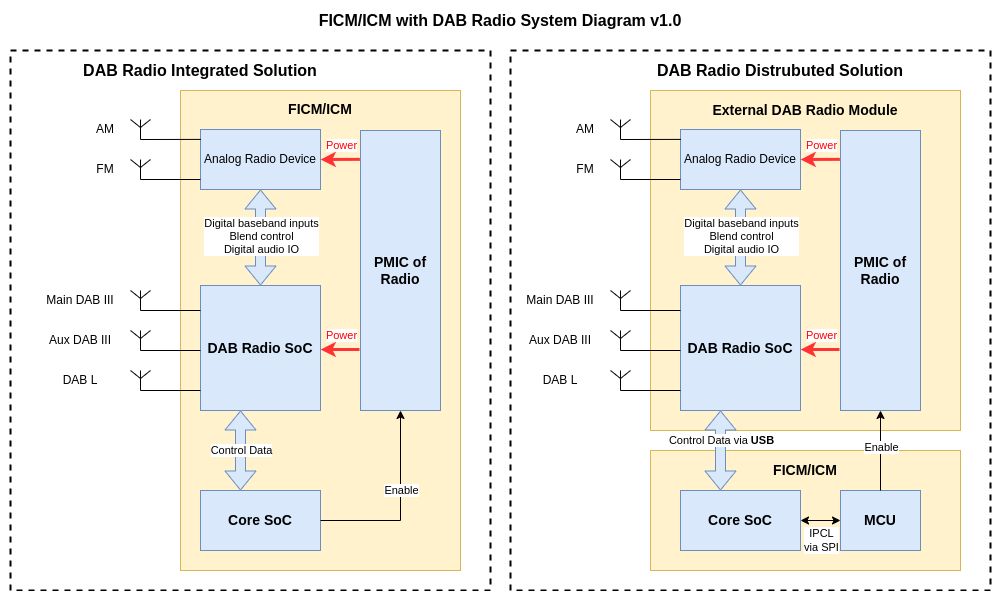

The diagram above was exported from draw.io. Its source (the exported page's mxGraphModel, read from the mxfile embedded in the PNG):
<mxGraphModel dx="1226" dy="780" grid="1" gridSize="10" guides="1" tooltips="1" connect="1" arrows="1" fold="1" page="1" pageScale="1" pageWidth="1100" pageHeight="850" math="0" shadow="0">
  <root>
    <mxCell id="0" />
    <mxCell id="1" parent="0" />
    <mxCell id="fjLJqy58NG3WYVYFVuVb-61" value="" style="rounded=0;whiteSpace=wrap;html=1;fillColor=none;dashed=1;strokeWidth=2;" vertex="1" parent="1">
      <mxGeometry x="550" y="60" width="480" height="540" as="geometry" />
    </mxCell>
    <mxCell id="fjLJqy58NG3WYVYFVuVb-60" value="" style="rounded=0;whiteSpace=wrap;html=1;fillColor=#fff2cc;strokeColor=#d6b656;labelPosition=center;verticalLabelPosition=top;align=center;verticalAlign=bottom;" vertex="1" parent="1">
      <mxGeometry x="690" y="100" width="310" height="340" as="geometry" />
    </mxCell>
    <mxCell id="vMYGakdIta8Ne1as9olM-33" value="" style="rounded=0;whiteSpace=wrap;html=1;fillColor=none;dashed=1;strokeWidth=2;" parent="1" vertex="1">
      <mxGeometry x="50" y="60" width="480" height="540" as="geometry" />
    </mxCell>
    <mxCell id="vMYGakdIta8Ne1as9olM-59" value="" style="rounded=0;whiteSpace=wrap;html=1;fillColor=#fff2cc;strokeColor=#d6b656;labelPosition=center;verticalLabelPosition=top;align=center;verticalAlign=bottom;" parent="1" vertex="1">
      <mxGeometry x="220" y="100" width="280" height="480" as="geometry" />
    </mxCell>
    <mxCell id="vMYGakdIta8Ne1as9olM-1" value="Core SoC" style="rounded=0;whiteSpace=wrap;html=1;fillColor=#dae8fc;strokeColor=#6c8ebf;fontSize=14;fontStyle=1" parent="1" vertex="1">
      <mxGeometry x="240" y="500" width="120" height="60" as="geometry" />
    </mxCell>
    <mxCell id="vMYGakdIta8Ne1as9olM-2" value="DAB Radio SoC" style="rounded=0;whiteSpace=wrap;html=1;fillColor=#dae8fc;strokeColor=#6c8ebf;fontSize=14;fontStyle=1" parent="1" vertex="1">
      <mxGeometry x="240" y="295" width="120" height="125" as="geometry" />
    </mxCell>
    <mxCell id="vMYGakdIta8Ne1as9olM-4" value="" style="shape=flexArrow;endArrow=classic;startArrow=classic;html=1;rounded=0;fillColor=#dae8fc;strokeColor=#6c8ebf;" parent="1" edge="1">
      <mxGeometry width="100" height="100" relative="1" as="geometry">
        <mxPoint x="280" y="500" as="sourcePoint" />
        <mxPoint x="280" y="420" as="targetPoint" />
      </mxGeometry>
    </mxCell>
    <mxCell id="vMYGakdIta8Ne1as9olM-5" value="Control Data" style="edgeLabel;html=1;align=center;verticalAlign=middle;resizable=0;points=[];" parent="vMYGakdIta8Ne1as9olM-4" vertex="1" connectable="0">
      <mxGeometry x="0.5464" y="-9" relative="1" as="geometry">
        <mxPoint x="-9" y="22" as="offset" />
      </mxGeometry>
    </mxCell>
    <mxCell id="vMYGakdIta8Ne1as9olM-6" value="" style="endArrow=classic;html=1;rounded=0;exitX=1;exitY=0.5;exitDx=0;exitDy=0;entryX=0.5;entryY=1;entryDx=0;entryDy=0;" parent="1" source="vMYGakdIta8Ne1as9olM-1" target="fjLJqy58NG3WYVYFVuVb-40" edge="1">
      <mxGeometry width="50" height="50" relative="1" as="geometry">
        <mxPoint x="330" y="555" as="sourcePoint" />
        <mxPoint x="380" y="505" as="targetPoint" />
        <Array as="points">
          <mxPoint x="440" y="530" />
        </Array>
      </mxGeometry>
    </mxCell>
    <mxCell id="vMYGakdIta8Ne1as9olM-7" value="Enable" style="edgeLabel;html=1;align=center;verticalAlign=middle;resizable=0;points=[];" parent="vMYGakdIta8Ne1as9olM-6" vertex="1" connectable="0">
      <mxGeometry x="0.2217" y="-2" relative="1" as="geometry">
        <mxPoint x="-2" y="6" as="offset" />
      </mxGeometry>
    </mxCell>
    <mxCell id="vMYGakdIta8Ne1as9olM-9" value="Analog Radio Device" style="rounded=0;whiteSpace=wrap;html=1;fillColor=#dae8fc;strokeColor=#6c8ebf;" parent="1" vertex="1">
      <mxGeometry x="240" y="139" width="120" height="60" as="geometry" />
    </mxCell>
    <mxCell id="vMYGakdIta8Ne1as9olM-10" value="" style="verticalLabelPosition=bottom;shadow=0;dashed=0;align=center;html=1;verticalAlign=top;shape=mxgraph.electrical.radio.aerial_-_antenna_1;" parent="1" vertex="1">
      <mxGeometry x="170" y="129" width="20" height="20" as="geometry" />
    </mxCell>
    <mxCell id="vMYGakdIta8Ne1as9olM-11" value="" style="endArrow=none;html=1;rounded=0;exitX=0.5;exitY=1;exitDx=0;exitDy=0;exitPerimeter=0;entryX=0.003;entryY=0.165;entryDx=0;entryDy=0;entryPerimeter=0;" parent="1" source="vMYGakdIta8Ne1as9olM-10" target="vMYGakdIta8Ne1as9olM-9" edge="1">
      <mxGeometry width="50" height="50" relative="1" as="geometry">
        <mxPoint x="150" y="194" as="sourcePoint" />
        <mxPoint x="200" y="144" as="targetPoint" />
      </mxGeometry>
    </mxCell>
    <mxCell id="vMYGakdIta8Ne1as9olM-12" value="" style="verticalLabelPosition=bottom;shadow=0;dashed=0;align=center;html=1;verticalAlign=top;shape=mxgraph.electrical.radio.aerial_-_antenna_1;" parent="1" vertex="1">
      <mxGeometry x="170" y="169" width="20" height="20" as="geometry" />
    </mxCell>
    <mxCell id="vMYGakdIta8Ne1as9olM-13" value="" style="endArrow=none;html=1;rounded=0;exitX=0.5;exitY=1;exitDx=0;exitDy=0;exitPerimeter=0;entryX=0.003;entryY=0.165;entryDx=0;entryDy=0;entryPerimeter=0;" parent="1" source="vMYGakdIta8Ne1as9olM-12" edge="1">
      <mxGeometry width="50" height="50" relative="1" as="geometry">
        <mxPoint x="150" y="234" as="sourcePoint" />
        <mxPoint x="240" y="189" as="targetPoint" />
      </mxGeometry>
    </mxCell>
    <mxCell id="vMYGakdIta8Ne1as9olM-14" value="AM" style="text;strokeColor=none;align=center;fillColor=none;html=1;verticalAlign=middle;whiteSpace=wrap;rounded=0;" parent="1" vertex="1">
      <mxGeometry x="130" y="124" width="30" height="30" as="geometry" />
    </mxCell>
    <mxCell id="vMYGakdIta8Ne1as9olM-15" value="FM" style="text;strokeColor=none;align=center;fillColor=none;html=1;verticalAlign=middle;whiteSpace=wrap;rounded=0;" parent="1" vertex="1">
      <mxGeometry x="130" y="164" width="30" height="30" as="geometry" />
    </mxCell>
    <mxCell id="vMYGakdIta8Ne1as9olM-19" value="" style="endArrow=none;html=1;rounded=0;exitX=0.5;exitY=1;exitDx=0;exitDy=0;exitPerimeter=0;entryX=0.003;entryY=0.165;entryDx=0;entryDy=0;entryPerimeter=0;" parent="1" source="vMYGakdIta8Ne1as9olM-20" edge="1">
      <mxGeometry width="50" height="50" relative="1" as="geometry">
        <mxPoint x="150" y="365" as="sourcePoint" />
        <mxPoint x="240" y="320" as="targetPoint" />
      </mxGeometry>
    </mxCell>
    <mxCell id="vMYGakdIta8Ne1as9olM-20" value="" style="verticalLabelPosition=bottom;shadow=0;dashed=0;align=center;html=1;verticalAlign=top;shape=mxgraph.electrical.radio.aerial_-_antenna_1;" parent="1" vertex="1">
      <mxGeometry x="170" y="300" width="20" height="20" as="geometry" />
    </mxCell>
    <mxCell id="vMYGakdIta8Ne1as9olM-21" value="" style="endArrow=none;html=1;rounded=0;exitX=0.5;exitY=1;exitDx=0;exitDy=0;exitPerimeter=0;entryX=0.003;entryY=0.165;entryDx=0;entryDy=0;entryPerimeter=0;" parent="1" source="vMYGakdIta8Ne1as9olM-22" edge="1">
      <mxGeometry width="50" height="50" relative="1" as="geometry">
        <mxPoint x="150" y="405" as="sourcePoint" />
        <mxPoint x="240" y="360" as="targetPoint" />
      </mxGeometry>
    </mxCell>
    <mxCell id="vMYGakdIta8Ne1as9olM-22" value="" style="verticalLabelPosition=bottom;shadow=0;dashed=0;align=center;html=1;verticalAlign=top;shape=mxgraph.electrical.radio.aerial_-_antenna_1;" parent="1" vertex="1">
      <mxGeometry x="170" y="340" width="20" height="20" as="geometry" />
    </mxCell>
    <mxCell id="vMYGakdIta8Ne1as9olM-23" value="" style="endArrow=none;html=1;rounded=0;exitX=0.5;exitY=1;exitDx=0;exitDy=0;exitPerimeter=0;entryX=0.003;entryY=0.165;entryDx=0;entryDy=0;entryPerimeter=0;" parent="1" source="vMYGakdIta8Ne1as9olM-24" edge="1">
      <mxGeometry width="50" height="50" relative="1" as="geometry">
        <mxPoint x="150" y="445" as="sourcePoint" />
        <mxPoint x="240" y="400" as="targetPoint" />
      </mxGeometry>
    </mxCell>
    <mxCell id="vMYGakdIta8Ne1as9olM-24" value="" style="verticalLabelPosition=bottom;shadow=0;dashed=0;align=center;html=1;verticalAlign=top;shape=mxgraph.electrical.radio.aerial_-_antenna_1;" parent="1" vertex="1">
      <mxGeometry x="170" y="380" width="20" height="20" as="geometry" />
    </mxCell>
    <mxCell id="vMYGakdIta8Ne1as9olM-25" value="Main DAB III" style="text;strokeColor=none;align=center;fillColor=none;html=1;verticalAlign=middle;whiteSpace=wrap;rounded=0;" parent="1" vertex="1">
      <mxGeometry x="80" y="300" width="80" height="20" as="geometry" />
    </mxCell>
    <mxCell id="vMYGakdIta8Ne1as9olM-28" value="Aux DAB III" style="text;strokeColor=none;align=center;fillColor=none;html=1;verticalAlign=middle;whiteSpace=wrap;rounded=0;" parent="1" vertex="1">
      <mxGeometry x="80" y="340" width="80" height="20" as="geometry" />
    </mxCell>
    <mxCell id="vMYGakdIta8Ne1as9olM-29" value="DAB L" style="text;strokeColor=none;align=center;fillColor=none;html=1;verticalAlign=middle;whiteSpace=wrap;rounded=0;" parent="1" vertex="1">
      <mxGeometry x="80" y="380" width="80" height="20" as="geometry" />
    </mxCell>
    <mxCell id="vMYGakdIta8Ne1as9olM-30" value="" style="shape=flexArrow;endArrow=classic;startArrow=classic;html=1;rounded=0;fillColor=#dae8fc;strokeColor=#6c8ebf;entryX=0.5;entryY=1;entryDx=0;entryDy=0;" parent="1" target="vMYGakdIta8Ne1as9olM-9" edge="1">
      <mxGeometry width="100" height="100" relative="1" as="geometry">
        <mxPoint x="300" y="295" as="sourcePoint" />
        <mxPoint x="299.66" y="235" as="targetPoint" />
      </mxGeometry>
    </mxCell>
    <mxCell id="vMYGakdIta8Ne1as9olM-31" value="Digital baseband inputs&lt;br&gt;Blend control&lt;br&gt;Digital audio IO" style="edgeLabel;html=1;align=center;verticalAlign=middle;resizable=0;points=[];" parent="vMYGakdIta8Ne1as9olM-30" vertex="1" connectable="0">
      <mxGeometry x="0.5464" y="-9" relative="1" as="geometry">
        <mxPoint x="-9" y="25" as="offset" />
      </mxGeometry>
    </mxCell>
    <mxCell id="vMYGakdIta8Ne1as9olM-34" value="DAB Radio Integrated Solution" style="text;strokeColor=none;align=center;fillColor=none;html=1;verticalAlign=middle;whiteSpace=wrap;rounded=0;fontSize=16;fontStyle=1" parent="1" vertex="1">
      <mxGeometry x="40" y="60" width="400" height="40" as="geometry" />
    </mxCell>
    <mxCell id="vMYGakdIta8Ne1as9olM-61" value="FICM/ICM" style="text;strokeColor=none;align=center;fillColor=none;html=1;verticalAlign=middle;whiteSpace=wrap;rounded=0;fontSize=14;fontStyle=1" parent="1" vertex="1">
      <mxGeometry x="220" y="99" width="280" height="40" as="geometry" />
    </mxCell>
    <mxCell id="vMYGakdIta8Ne1as9olM-87" value="DAB Radio Distrubuted Solution" style="text;strokeColor=none;align=center;fillColor=none;html=1;verticalAlign=middle;whiteSpace=wrap;rounded=0;fontSize=16;fontStyle=1" parent="1" vertex="1">
      <mxGeometry x="620" y="60" width="400" height="40" as="geometry" />
    </mxCell>
    <mxCell id="fjLJqy58NG3WYVYFVuVb-1" value="" style="rounded=0;whiteSpace=wrap;html=1;fillColor=#fff2cc;strokeColor=#d6b656;labelPosition=center;verticalLabelPosition=top;align=center;verticalAlign=bottom;" vertex="1" parent="1">
      <mxGeometry x="690" y="460" width="310" height="120" as="geometry" />
    </mxCell>
    <mxCell id="fjLJqy58NG3WYVYFVuVb-2" value="Core SoC" style="rounded=0;whiteSpace=wrap;html=1;fillColor=#dae8fc;strokeColor=#6c8ebf;fontSize=14;fontStyle=1" vertex="1" parent="1">
      <mxGeometry x="720" y="500" width="120" height="60" as="geometry" />
    </mxCell>
    <mxCell id="fjLJqy58NG3WYVYFVuVb-3" value="DAB Radio SoC" style="rounded=0;whiteSpace=wrap;html=1;fillColor=#dae8fc;strokeColor=#6c8ebf;fontSize=14;fontStyle=1" vertex="1" parent="1">
      <mxGeometry x="720" y="295" width="120" height="125" as="geometry" />
    </mxCell>
    <mxCell id="fjLJqy58NG3WYVYFVuVb-8" value="Analog Radio Device" style="rounded=0;whiteSpace=wrap;html=1;fillColor=#dae8fc;strokeColor=#6c8ebf;" vertex="1" parent="1">
      <mxGeometry x="720" y="139" width="120" height="60" as="geometry" />
    </mxCell>
    <mxCell id="fjLJqy58NG3WYVYFVuVb-9" value="" style="verticalLabelPosition=bottom;shadow=0;dashed=0;align=center;html=1;verticalAlign=top;shape=mxgraph.electrical.radio.aerial_-_antenna_1;" vertex="1" parent="1">
      <mxGeometry x="650" y="129" width="20" height="20" as="geometry" />
    </mxCell>
    <mxCell id="fjLJqy58NG3WYVYFVuVb-10" value="" style="endArrow=none;html=1;rounded=0;exitX=0.5;exitY=1;exitDx=0;exitDy=0;exitPerimeter=0;entryX=0.003;entryY=0.165;entryDx=0;entryDy=0;entryPerimeter=0;" edge="1" source="fjLJqy58NG3WYVYFVuVb-9" target="fjLJqy58NG3WYVYFVuVb-8" parent="1">
      <mxGeometry width="50" height="50" relative="1" as="geometry">
        <mxPoint x="630" y="194" as="sourcePoint" />
        <mxPoint x="680" y="144" as="targetPoint" />
      </mxGeometry>
    </mxCell>
    <mxCell id="fjLJqy58NG3WYVYFVuVb-11" value="" style="verticalLabelPosition=bottom;shadow=0;dashed=0;align=center;html=1;verticalAlign=top;shape=mxgraph.electrical.radio.aerial_-_antenna_1;" vertex="1" parent="1">
      <mxGeometry x="650" y="169" width="20" height="20" as="geometry" />
    </mxCell>
    <mxCell id="fjLJqy58NG3WYVYFVuVb-12" value="" style="endArrow=none;html=1;rounded=0;exitX=0.5;exitY=1;exitDx=0;exitDy=0;exitPerimeter=0;entryX=0.003;entryY=0.165;entryDx=0;entryDy=0;entryPerimeter=0;" edge="1" source="fjLJqy58NG3WYVYFVuVb-11" parent="1">
      <mxGeometry width="50" height="50" relative="1" as="geometry">
        <mxPoint x="630" y="234" as="sourcePoint" />
        <mxPoint x="720" y="189" as="targetPoint" />
      </mxGeometry>
    </mxCell>
    <mxCell id="fjLJqy58NG3WYVYFVuVb-13" value="AM" style="text;strokeColor=none;align=center;fillColor=none;html=1;verticalAlign=middle;whiteSpace=wrap;rounded=0;" vertex="1" parent="1">
      <mxGeometry x="610" y="124" width="30" height="30" as="geometry" />
    </mxCell>
    <mxCell id="fjLJqy58NG3WYVYFVuVb-14" value="FM" style="text;strokeColor=none;align=center;fillColor=none;html=1;verticalAlign=middle;whiteSpace=wrap;rounded=0;" vertex="1" parent="1">
      <mxGeometry x="610" y="164" width="30" height="30" as="geometry" />
    </mxCell>
    <mxCell id="fjLJqy58NG3WYVYFVuVb-15" value="" style="endArrow=none;html=1;rounded=0;exitX=0.5;exitY=1;exitDx=0;exitDy=0;exitPerimeter=0;entryX=0.003;entryY=0.165;entryDx=0;entryDy=0;entryPerimeter=0;" edge="1" source="fjLJqy58NG3WYVYFVuVb-16" parent="1">
      <mxGeometry width="50" height="50" relative="1" as="geometry">
        <mxPoint x="630" y="365" as="sourcePoint" />
        <mxPoint x="720" y="320" as="targetPoint" />
      </mxGeometry>
    </mxCell>
    <mxCell id="fjLJqy58NG3WYVYFVuVb-16" value="" style="verticalLabelPosition=bottom;shadow=0;dashed=0;align=center;html=1;verticalAlign=top;shape=mxgraph.electrical.radio.aerial_-_antenna_1;" vertex="1" parent="1">
      <mxGeometry x="650" y="300" width="20" height="20" as="geometry" />
    </mxCell>
    <mxCell id="fjLJqy58NG3WYVYFVuVb-17" value="" style="endArrow=none;html=1;rounded=0;exitX=0.5;exitY=1;exitDx=0;exitDy=0;exitPerimeter=0;entryX=0.003;entryY=0.165;entryDx=0;entryDy=0;entryPerimeter=0;" edge="1" source="fjLJqy58NG3WYVYFVuVb-18" parent="1">
      <mxGeometry width="50" height="50" relative="1" as="geometry">
        <mxPoint x="630" y="405" as="sourcePoint" />
        <mxPoint x="720" y="360" as="targetPoint" />
      </mxGeometry>
    </mxCell>
    <mxCell id="fjLJqy58NG3WYVYFVuVb-18" value="" style="verticalLabelPosition=bottom;shadow=0;dashed=0;align=center;html=1;verticalAlign=top;shape=mxgraph.electrical.radio.aerial_-_antenna_1;" vertex="1" parent="1">
      <mxGeometry x="650" y="340" width="20" height="20" as="geometry" />
    </mxCell>
    <mxCell id="fjLJqy58NG3WYVYFVuVb-19" value="" style="endArrow=none;html=1;rounded=0;exitX=0.5;exitY=1;exitDx=0;exitDy=0;exitPerimeter=0;entryX=0.003;entryY=0.165;entryDx=0;entryDy=0;entryPerimeter=0;" edge="1" source="fjLJqy58NG3WYVYFVuVb-20" parent="1">
      <mxGeometry width="50" height="50" relative="1" as="geometry">
        <mxPoint x="630" y="445" as="sourcePoint" />
        <mxPoint x="720" y="400" as="targetPoint" />
      </mxGeometry>
    </mxCell>
    <mxCell id="fjLJqy58NG3WYVYFVuVb-20" value="" style="verticalLabelPosition=bottom;shadow=0;dashed=0;align=center;html=1;verticalAlign=top;shape=mxgraph.electrical.radio.aerial_-_antenna_1;" vertex="1" parent="1">
      <mxGeometry x="650" y="380" width="20" height="20" as="geometry" />
    </mxCell>
    <mxCell id="fjLJqy58NG3WYVYFVuVb-21" value="Main DAB III" style="text;strokeColor=none;align=center;fillColor=none;html=1;verticalAlign=middle;whiteSpace=wrap;rounded=0;" vertex="1" parent="1">
      <mxGeometry x="560" y="300" width="80" height="20" as="geometry" />
    </mxCell>
    <mxCell id="fjLJqy58NG3WYVYFVuVb-22" value="Aux DAB III" style="text;strokeColor=none;align=center;fillColor=none;html=1;verticalAlign=middle;whiteSpace=wrap;rounded=0;" vertex="1" parent="1">
      <mxGeometry x="560" y="340" width="80" height="20" as="geometry" />
    </mxCell>
    <mxCell id="fjLJqy58NG3WYVYFVuVb-23" value="DAB L" style="text;strokeColor=none;align=center;fillColor=none;html=1;verticalAlign=middle;whiteSpace=wrap;rounded=0;" vertex="1" parent="1">
      <mxGeometry x="560" y="380" width="80" height="20" as="geometry" />
    </mxCell>
    <mxCell id="fjLJqy58NG3WYVYFVuVb-24" value="" style="shape=flexArrow;endArrow=classic;startArrow=classic;html=1;rounded=0;fillColor=#dae8fc;strokeColor=#6c8ebf;entryX=0.5;entryY=1;entryDx=0;entryDy=0;" edge="1" target="fjLJqy58NG3WYVYFVuVb-8" parent="1">
      <mxGeometry width="100" height="100" relative="1" as="geometry">
        <mxPoint x="780" y="295" as="sourcePoint" />
        <mxPoint x="779.6600000000001" y="235" as="targetPoint" />
      </mxGeometry>
    </mxCell>
    <mxCell id="fjLJqy58NG3WYVYFVuVb-25" value="Digital baseband inputs&lt;br&gt;Blend control&lt;br&gt;Digital audio IO" style="edgeLabel;html=1;align=center;verticalAlign=middle;resizable=0;points=[];" vertex="1" connectable="0" parent="fjLJqy58NG3WYVYFVuVb-24">
      <mxGeometry x="0.5464" y="-9" relative="1" as="geometry">
        <mxPoint x="-9" y="25" as="offset" />
      </mxGeometry>
    </mxCell>
    <mxCell id="fjLJqy58NG3WYVYFVuVb-26" value="FICM/ICM" style="text;strokeColor=none;align=center;fillColor=none;html=1;verticalAlign=middle;whiteSpace=wrap;rounded=0;fontSize=14;fontStyle=1" vertex="1" parent="1">
      <mxGeometry x="690" y="460" width="310" height="40" as="geometry" />
    </mxCell>
    <mxCell id="fjLJqy58NG3WYVYFVuVb-27" value="MCU" style="rounded=0;whiteSpace=wrap;html=1;fillColor=#dae8fc;strokeColor=#6c8ebf;fontSize=14;fontStyle=1" vertex="1" parent="1">
      <mxGeometry x="880" y="500" width="80" height="60" as="geometry" />
    </mxCell>
    <mxCell id="fjLJqy58NG3WYVYFVuVb-29" value="" style="shape=flexArrow;endArrow=classic;startArrow=classic;html=1;rounded=0;fillColor=#dae8fc;strokeColor=#6c8ebf;" edge="1" parent="1">
      <mxGeometry width="100" height="100" relative="1" as="geometry">
        <mxPoint x="760" y="500" as="sourcePoint" />
        <mxPoint x="760" y="420" as="targetPoint" />
      </mxGeometry>
    </mxCell>
    <mxCell id="fjLJqy58NG3WYVYFVuVb-30" value="Control Data via &lt;b&gt;USB&lt;/b&gt;" style="edgeLabel;html=1;align=center;verticalAlign=middle;resizable=0;points=[];" vertex="1" connectable="0" parent="fjLJqy58NG3WYVYFVuVb-29">
      <mxGeometry x="0.5464" y="-9" relative="1" as="geometry">
        <mxPoint x="-9" y="12" as="offset" />
      </mxGeometry>
    </mxCell>
    <mxCell id="fjLJqy58NG3WYVYFVuVb-31" value="" style="endArrow=classic;html=1;rounded=0;exitX=1;exitY=0.5;exitDx=0;exitDy=0;entryX=0;entryY=0.5;entryDx=0;entryDy=0;startArrow=classic;startFill=1;" edge="1" parent="1" source="fjLJqy58NG3WYVYFVuVb-2" target="fjLJqy58NG3WYVYFVuVb-27">
      <mxGeometry width="50" height="50" relative="1" as="geometry">
        <mxPoint x="630" y="559" as="sourcePoint" />
        <mxPoint x="630" y="481" as="targetPoint" />
      </mxGeometry>
    </mxCell>
    <mxCell id="fjLJqy58NG3WYVYFVuVb-32" value="IPCL&lt;br&gt;via SPI" style="edgeLabel;html=1;align=center;verticalAlign=middle;resizable=0;points=[];" vertex="1" connectable="0" parent="fjLJqy58NG3WYVYFVuVb-31">
      <mxGeometry x="0.2217" y="-2" relative="1" as="geometry">
        <mxPoint x="-4" y="17" as="offset" />
      </mxGeometry>
    </mxCell>
    <mxCell id="fjLJqy58NG3WYVYFVuVb-38" value="External DAB Radio Module" style="text;strokeColor=none;align=center;fillColor=none;html=1;verticalAlign=middle;whiteSpace=wrap;rounded=0;fontSize=14;fontStyle=1" vertex="1" parent="1">
      <mxGeometry x="690" y="100" width="310" height="40" as="geometry" />
    </mxCell>
    <mxCell id="fjLJqy58NG3WYVYFVuVb-40" value="PMIC of Radio" style="rounded=0;whiteSpace=wrap;html=1;fillColor=#dae8fc;strokeColor=#6c8ebf;fontSize=14;fontStyle=1" vertex="1" parent="1">
      <mxGeometry x="400" y="140" width="80" height="280" as="geometry" />
    </mxCell>
    <mxCell id="fjLJqy58NG3WYVYFVuVb-42" value="" style="endArrow=classic;html=1;rounded=0;exitX=-0.008;exitY=0.103;exitDx=0;exitDy=0;exitPerimeter=0;entryX=1;entryY=0.5;entryDx=0;entryDy=0;strokeWidth=3;strokeColor=#FF3333;" edge="1" parent="1" source="fjLJqy58NG3WYVYFVuVb-40" target="vMYGakdIta8Ne1as9olM-9">
      <mxGeometry width="50" height="50" relative="1" as="geometry">
        <mxPoint x="539.28" y="488.25" as="sourcePoint" />
        <mxPoint x="539.28" y="410.25" as="targetPoint" />
      </mxGeometry>
    </mxCell>
    <mxCell id="fjLJqy58NG3WYVYFVuVb-43" value="Power" style="edgeLabel;html=1;align=center;verticalAlign=middle;resizable=0;points=[];fontColor=#FF0000;" vertex="1" connectable="0" parent="fjLJqy58NG3WYVYFVuVb-42">
      <mxGeometry x="0.2217" y="-2" relative="1" as="geometry">
        <mxPoint x="5" y="-13" as="offset" />
      </mxGeometry>
    </mxCell>
    <mxCell id="fjLJqy58NG3WYVYFVuVb-44" value="" style="endArrow=classic;html=1;rounded=0;exitX=-0.008;exitY=0.103;exitDx=0;exitDy=0;exitPerimeter=0;entryX=1;entryY=0.5;entryDx=0;entryDy=0;strokeWidth=3;strokeColor=#FF3333;" edge="1" parent="1">
      <mxGeometry width="50" height="50" relative="1" as="geometry">
        <mxPoint x="399" y="359" as="sourcePoint" />
        <mxPoint x="360" y="359" as="targetPoint" />
      </mxGeometry>
    </mxCell>
    <mxCell id="fjLJqy58NG3WYVYFVuVb-45" value="Power" style="edgeLabel;html=1;align=center;verticalAlign=middle;resizable=0;points=[];fontColor=#FF0000;" vertex="1" connectable="0" parent="fjLJqy58NG3WYVYFVuVb-44">
      <mxGeometry x="0.2217" y="-2" relative="1" as="geometry">
        <mxPoint x="5" y="-13" as="offset" />
      </mxGeometry>
    </mxCell>
    <mxCell id="fjLJqy58NG3WYVYFVuVb-47" value="PMIC of Radio" style="rounded=0;whiteSpace=wrap;html=1;fillColor=#dae8fc;strokeColor=#6c8ebf;fontSize=14;fontStyle=1" vertex="1" parent="1">
      <mxGeometry x="880" y="140" width="80" height="280" as="geometry" />
    </mxCell>
    <mxCell id="fjLJqy58NG3WYVYFVuVb-48" value="" style="endArrow=classic;html=1;rounded=0;exitX=-0.008;exitY=0.103;exitDx=0;exitDy=0;exitPerimeter=0;entryX=1;entryY=0.5;entryDx=0;entryDy=0;strokeWidth=3;strokeColor=#FF3333;" edge="1" source="fjLJqy58NG3WYVYFVuVb-47" parent="1">
      <mxGeometry width="50" height="50" relative="1" as="geometry">
        <mxPoint x="1019.28" y="488.25" as="sourcePoint" />
        <mxPoint x="840" y="169" as="targetPoint" />
      </mxGeometry>
    </mxCell>
    <mxCell id="fjLJqy58NG3WYVYFVuVb-49" value="Power" style="edgeLabel;html=1;align=center;verticalAlign=middle;resizable=0;points=[];fontColor=#FF0000;" vertex="1" connectable="0" parent="fjLJqy58NG3WYVYFVuVb-48">
      <mxGeometry x="0.2217" y="-2" relative="1" as="geometry">
        <mxPoint x="5" y="-13" as="offset" />
      </mxGeometry>
    </mxCell>
    <mxCell id="fjLJqy58NG3WYVYFVuVb-50" value="" style="endArrow=classic;html=1;rounded=0;exitX=-0.008;exitY=0.103;exitDx=0;exitDy=0;exitPerimeter=0;entryX=1;entryY=0.5;entryDx=0;entryDy=0;strokeWidth=3;strokeColor=#FF3333;" edge="1" parent="1">
      <mxGeometry width="50" height="50" relative="1" as="geometry">
        <mxPoint x="879" y="359" as="sourcePoint" />
        <mxPoint x="840" y="359" as="targetPoint" />
      </mxGeometry>
    </mxCell>
    <mxCell id="fjLJqy58NG3WYVYFVuVb-51" value="Power" style="edgeLabel;html=1;align=center;verticalAlign=middle;resizable=0;points=[];fontColor=#FF0000;" vertex="1" connectable="0" parent="fjLJqy58NG3WYVYFVuVb-50">
      <mxGeometry x="0.2217" y="-2" relative="1" as="geometry">
        <mxPoint x="5" y="-13" as="offset" />
      </mxGeometry>
    </mxCell>
    <mxCell id="fjLJqy58NG3WYVYFVuVb-52" value="" style="endArrow=classic;html=1;rounded=0;exitX=0.5;exitY=0;exitDx=0;exitDy=0;entryX=0.5;entryY=1;entryDx=0;entryDy=0;" edge="1" parent="1" source="fjLJqy58NG3WYVYFVuVb-27" target="fjLJqy58NG3WYVYFVuVb-47">
      <mxGeometry width="50" height="50" relative="1" as="geometry">
        <mxPoint x="950" y="395" as="sourcePoint" />
        <mxPoint x="1030" y="285" as="targetPoint" />
        <Array as="points" />
      </mxGeometry>
    </mxCell>
    <mxCell id="fjLJqy58NG3WYVYFVuVb-53" value="Enable" style="edgeLabel;html=1;align=center;verticalAlign=middle;resizable=0;points=[];" vertex="1" connectable="0" parent="fjLJqy58NG3WYVYFVuVb-52">
      <mxGeometry x="0.2217" y="-2" relative="1" as="geometry">
        <mxPoint x="-2" y="6" as="offset" />
      </mxGeometry>
    </mxCell>
    <mxCell id="fjLJqy58NG3WYVYFVuVb-62" value="FICM/ICM with DAB Radio System Diagram v1.0" style="text;strokeColor=none;align=center;fillColor=none;html=1;verticalAlign=middle;whiteSpace=wrap;rounded=0;fontSize=16;fontStyle=1" vertex="1" parent="1">
      <mxGeometry x="50" y="10" width="980" height="40" as="geometry" />
    </mxCell>
  </root>
</mxGraphModel>